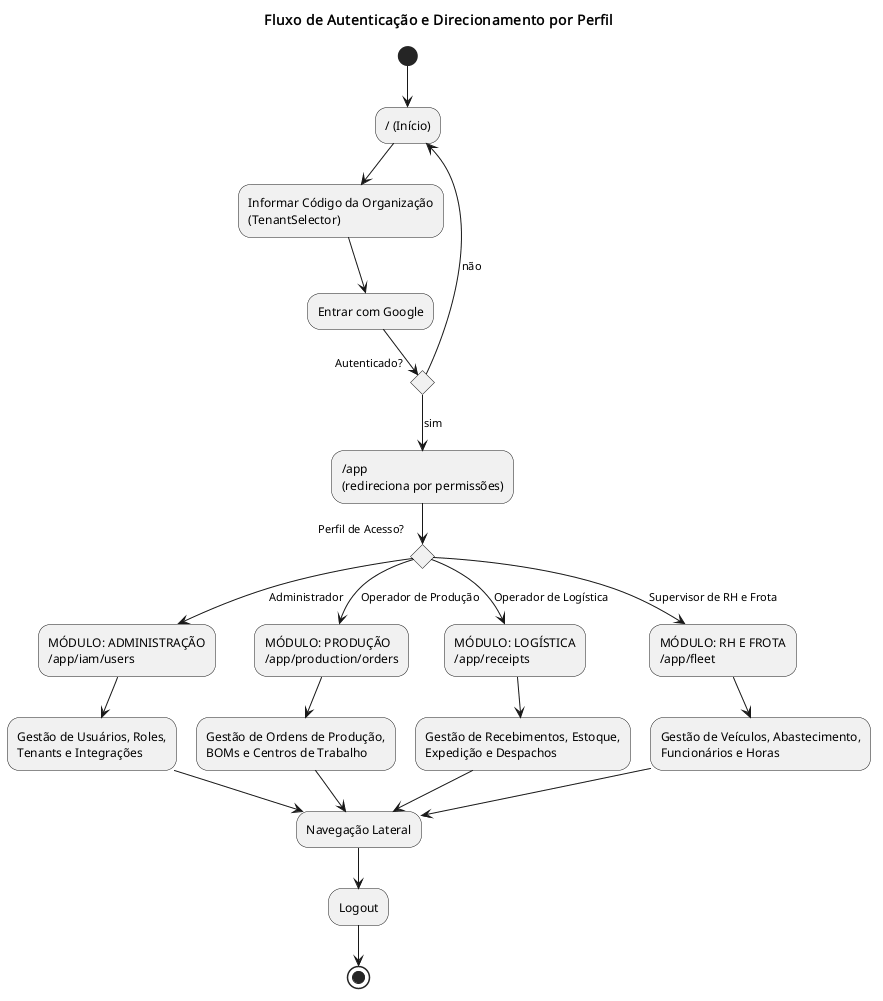

The diagram above was rendered by PlantUML. Its source (embedded in the PNG):
@startuml fluxo_autenticacao
title Fluxo de Autenticação e Direcionamento por Perfil

(*) --> "/ (Início)"
--> "Informar Código da Organização\n(TenantSelector)"
--> "Entrar com Google"
if "Autenticado?" then
  -->[não] "/ (Início)"
else
  -->[sim] "/app\n(redireciona por permissões)"
endif

if "Perfil de Acesso?" then
  -->[Administrador] "MÓDULO: ADMINISTRAÇÃO\n/app/iam/users"
  --> "Gestão de Usuários, Roles,\nTenants e Integrações"
  --> "Navegação Lateral"
else
  -->[Operador de Produção] "MÓDULO: PRODUÇÃO\n/app/production/orders"
  --> "Gestão de Ordens de Produção,\nBOMs e Centros de Trabalho"
  --> "Navegação Lateral"
else
  -->[Operador de Logística] "MÓDULO: LOGÍSTICA\n/app/receipts"
  --> "Gestão de Recebimentos, Estoque,\nExpedição e Despachos"
  --> "Navegação Lateral"
else
  -->[Supervisor de RH e Frota] "MÓDULO: RH E FROTA\n/app/fleet"
  --> "Gestão de Veículos, Abastecimento,\nFuncionários e Horas"
  --> "Navegação Lateral"
endif

--> "Logout"
--> (*)
@enduml